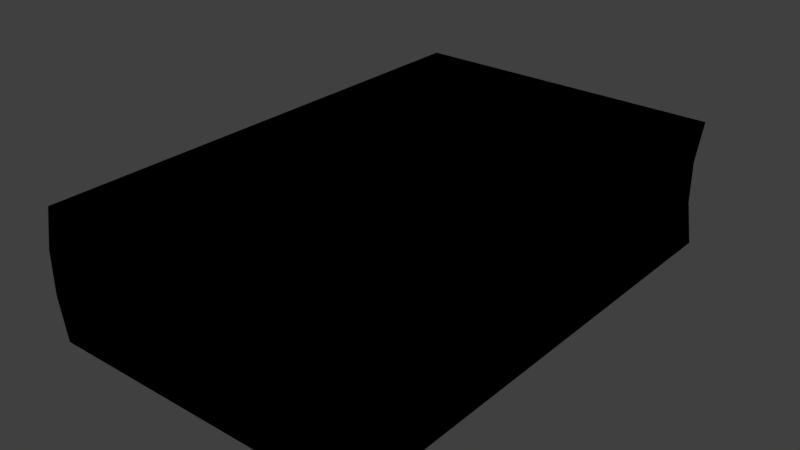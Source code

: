 # Source: catalog_2.blend  (saved by Blender 2.81.16; exported with 4.5.12 LTS)
import bpy
from mathutils import Matrix  # noqa: F401  (used for matrix-valued properties, if any)

bpy.ops.wm.read_factory_settings(use_empty=True)
scene = bpy.context.scene
scene.name = 'Scene'

# ---- collections
col_collection_1 = bpy.data.collections.new('Collection 1'); scene.collection.children.link(col_collection_1)

# ---- images (referenced by path relative to the original .blend; pixels are not part of the script)
import os
ASSET_DIR = os.environ.get("B2B_ASSET_DIR", "")  # directory of the original .blend (textures are referenced by path, not embedded)
HERE = os.path.dirname(os.path.abspath(__file__))  # packed textures are extracted next to this script under _unpacked/

def load_image(name, relpath, width, height, colorspace="sRGB"):
    """Load a texture the original file referenced (path relative to the .blend, or extracted next to this script)."""
    p = next((c for c in (os.path.join(HERE, relpath), os.path.join(ASSET_DIR, relpath)) if relpath and os.path.exists(c)), "")
    if p:
        img = bpy.data.images.load(p, check_existing=True)
        img.name = name
    else:  # same state as the original file: an image datablock whose file is absent (Cycles renders it pink)
        img = bpy.data.images.new(name, width, height)
        img.source = "FILE"
        img.filepath = "//" + (relpath or name)
    img.colorspace_settings.name = colorspace
    return img
img_catalog_2_png = load_image('catalog_2.png', '_unpacked/catalog_2.10a3ddb0.png', 150, 64, 'sRGB')

# ---- materials (node trees are filled in below, after node groups)
mat_catalog_2 = bpy.data.materials.new('catalog_2')
mat_catalog_2.alpha_threshold = 0.0
mat_catalog_2.use_transparent_shadow = False
mat_catalog_2.roughness = 0.5
mat_catalog_2.line_color = (0.0, 0.0, 0.0, 1.0)

# ---- material node trees
mat_catalog_2.use_nodes = True; mat_catalog_2.node_tree.nodes.clear()
_N = mat_catalog_2.node_tree.nodes; _L = mat_catalog_2.node_tree.links
n0 = _N.new('ShaderNodeTexImage'); n0.name = 'Image Texture'; n0.location = (-78, 334)
n0.image = img_catalog_2_png
n0.interpolation = 'Closest'
n1 = _N.new('ShaderNodeOutputMaterial'); n1.name = 'Material Output'; n1.location = (239, 319)
n1.is_active_output = True

# ---- world
world_world = bpy.data.worlds.new('World'); scene.world = world_world
world_world.color = (0.05088, 0.05088, 0.05088)
world_world.use_sun_shadow = False
world_world.sun_shadow_jitter_overblur = 0.0
world_world.cycles.sampling_method = 'MANUAL'

# ---- meshes
me_cube = bpy.data.meshes.new('Cube')
me_cube.from_pydata([(0.127, 0.1981, -0.0508), (0.127, -0.1981, -0.0508), (-0.127, -0.1981, -0.0508), (-0.127, 0.1981, -0.0508), (0.127, 0.1981, 0.0508), (0.127, -0.1981, 0.0508), (-0.127, -0.1981, 0.0508), (-0.127, 0.1981, 0.0508), (0.1221, 0.1981, -0.01693), (0.1221, 0.1981, 0.01693), (0.1221, -0.1981, -0.01693), (0.1221, -0.1981, 0.01693), (-0.1341, -0.1981, -0.01693), (-0.1341, -0.1981, 0.01693), (-0.1341, 0.1981, -0.01693), (-0.1341, 0.1981, 0.01693)], [], [(0, 1, 2, 3), (4, 7, 6, 5), (9, 4, 5, 11), (11, 5, 6, 13), (13, 6, 7, 15), (8, 0, 3, 14), (4, 9, 15, 7), (9, 8, 14, 15), (2, 12, 14, 3), (12, 13, 15, 14), (1, 10, 12, 2), (10, 11, 13, 12), (0, 8, 10, 1), (8, 9, 11, 10)])
_uv = me_cube.uv_layers.new(name='UVMap')
_uv.uv.foreach_set('vector', [0.8673, 0.9965, 0.8673, 0.002913, 0.584, 0.002913, 0.584, 0.9965, 0.5773, 0.9965, 0.284, 0.9965, 0.284, 0.002913, 0.5773, 0.002913, 0.9125, 0.9961, 0.869, 0.9961, 0.869, 0.006387, 0.9125, 0.006387, 0.05887, 0.9735, 0.005279, 0.9735, 0.005279, 0.03137, 0.05887, 0.03137, 0.2115, 0.004855, 0.1773, 0.004855, 0.1773, 0.9945, 0.2115, 0.9945, 0.1125, 0.9735, 0.1661, 0.9735, 0.1661, 0.03137, 0.1125, 0.03137, 0.005279, 0.9735, 0.05887, 0.9735, 0.05887, 0.03137, 0.005279, 0.03137, 0.05887, 0.9735, 0.1125, 0.9735, 0.1125, 0.03137, 0.05887, 0.03137, 0.2798, 0.004855, 0.2456, 0.004855, 0.2456, 0.9945, 0.2798, 0.9945, 0.2456, 0.004855, 0.2115, 0.004855, 0.2115, 0.9945, 0.2456, 0.9945, 0.1661, 0.9735, 0.1125, 0.9735, 0.1125, 0.03137, 0.1661, 0.03137, 0.1125, 0.9735, 0.05887, 0.9735, 0.05887, 0.03137, 0.1125, 0.03137, 0.9994, 0.9961, 0.9559, 0.9961, 0.9559, 0.006387, 0.9994, 0.006387, 0.9559, 0.9961, 0.9125, 0.9961, 0.9125, 0.006387, 0.9559, 0.006387])
me_cube.materials.append(mat_catalog_2)
me_cube.use_remesh_preserve_volume = False
me_cube.use_remesh_preserve_attributes = False
me_cube.use_mirror_vertex_groups = False
me_cube.update()

# ---- objects
ob_catalog_2 = bpy.data.objects.new('catalog_2', me_cube)

# ---- transforms, parenting, visibility, modifiers, constraints
ob_catalog_2.location = (0.0, 0.0, 0.0)
ob_catalog_2.lock_rotations_4d = False
ob_catalog_2.empty_display_type = 'ARROWS'
ob_catalog_2.lineart.crease_threshold = 0.0

# ---- collection membership
col_collection_1.objects.link(ob_catalog_2)

# ---- scene / render settings (as saved in the file)
scene.frame_start = 1; scene.frame_end = 250; scene.frame_set(1)
scene.render.engine = 'BLENDER_EEVEE_NEXT'
scene.render.resolution_percentage = 50
scene.render.dither_intensity = 0.0
scene.cycles.use_denoising = False
scene.cycles.samples = 128
scene.cycles.sampling_pattern = 'TABULATED_SOBOL'
scene.cycles.use_adaptive_sampling = False
scene.cycles.use_light_tree = False
scene.cycles.blur_glossy = 0.0
scene.cycles.sample_clamp_indirect = 0.0
scene.view_settings.view_transform = 'Standard'
bpy.context.view_layer.update()

# ---- added for rendering (the .blend has no active camera and no usable light): camera, sun
cam_auto = bpy.data.cameras.new('AutoCamera')
cam_auto.lens = 50.0
cam_auto.sensor_width = 36.0
cam_auto.clip_end = 1000.0
ob_auto_camera = bpy.data.objects.new('AutoCamera', cam_auto)
scene.collection.objects.link(ob_auto_camera)
ob_auto_camera.location = (0.445448, -0.538776, 0.359184)
ob_auto_camera.rotation_euler = (1.09748, -7.21219e-08, 0.694738)
scene.camera = ob_auto_camera
light_auto_sun = bpy.data.lights.new('AutoSun', 'SUN')
light_auto_sun.energy = 3.0
light_auto_sun.angle = 0.0523599
ob_auto_sun = bpy.data.objects.new('AutoSun', light_auto_sun)
scene.collection.objects.link(ob_auto_sun)
ob_auto_sun.rotation_euler = (0.872665, 0.174533, 0.523599)
bpy.context.view_layer.update()
